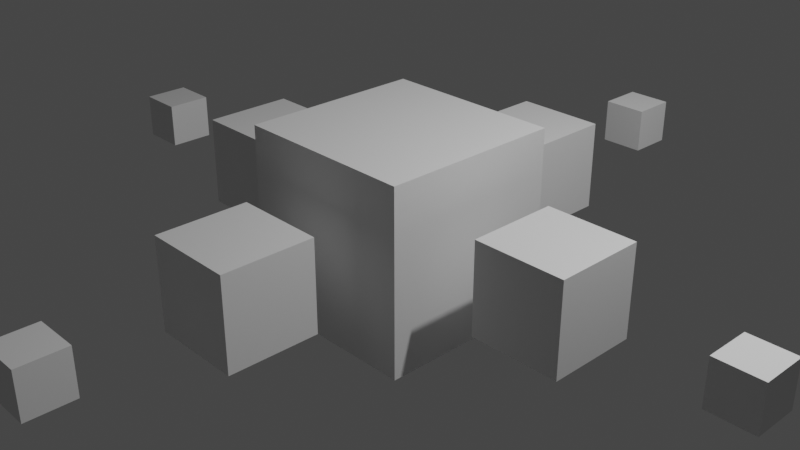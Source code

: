 # Source: Lab7_var1.blend  (saved by Blender 2.93.21; exported with 4.5.12 LTS)
import bpy
from mathutils import Matrix  # noqa: F401  (used for matrix-valued properties, if any)

bpy.ops.wm.read_factory_settings(use_empty=True)
scene = bpy.context.scene
scene.name = 'Scene'

# ---- collections
col_collection = bpy.data.collections.new('Collection'); scene.collection.children.link(col_collection)

# ---- world
world_world = bpy.data.worlds.new('World'); scene.world = world_world
world_world.use_nodes = True; world_world.node_tree.nodes.clear()
_N = world_world.node_tree.nodes; _L = world_world.node_tree.links
n0 = _N.new('ShaderNodeOutputWorld'); n0.name = 'World Output'; n0.location = (300, 300)
n1 = _N.new('ShaderNodeBackground'); n1.name = 'Background'; n1.location = (10, 300)
n1.inputs[0].default_value = (0.05088, 0.05088, 0.05088, 1.0)
_L.new(n1.outputs[0], n0.inputs[0])
n0.is_active_output = True
world_world.color = (0.05088, 0.05088, 0.05088)
world_world.use_sun_shadow = False
world_world.sun_shadow_jitter_overblur = 0.0

# ---- cameras
cam_camera = bpy.data.cameras.new('Camera')
cam_camera.clip_end = 100.0
cam_camera.ortho_scale = 7.314

# ---- lights
light_light = bpy.data.lights.new('Light', 'POINT')
light_light.transmission_factor = 0.0
light_light.energy = 1000.0
light_light.shadow_soft_size = 0.1
light_light.shadow_maximum_resolution = 0.006
light_light.use_absolute_resolution = True

# ---- meshes
me_cube_012 = bpy.data.meshes.new('Cube.012')
me_cube_012.from_pydata([(-1.0, -1.0, -1.0), (-1.0, -1.0, 1.0), (-1.0, 1.0, -1.0), (-1.0, 1.0, 1.0), (1.0, -1.0, -1.0), (1.0, -1.0, 1.0), (1.0, 1.0, -1.0), (1.0, 1.0, 1.0)], [], [(0, 1, 3, 2), (2, 3, 7, 6), (6, 7, 5, 4), (4, 5, 1, 0), (2, 6, 4, 0), (7, 3, 1, 5)])
_uv = me_cube_012.uv_layers.new(name='UVMap')
_uv.uv.foreach_set('vector', [0.375, 0.0, 0.625, 0.0, 0.625, 0.25, 0.375, 0.25, 0.375, 0.25, 0.625, 0.25, 0.625, 0.5, 0.375, 0.5, 0.375, 0.5, 0.625, 0.5, 0.625, 0.75, 0.375, 0.75, 0.375, 0.75, 0.625, 0.75, 0.625, 1.0, 0.375, 1.0, 0.125, 0.5, 0.375, 0.5, 0.375, 0.75, 0.125, 0.75, 0.625, 0.5, 0.875, 0.5, 0.875, 0.75, 0.625, 0.75])
me_cube_012.use_remesh_fix_poles = True
me_cube_012.use_remesh_preserve_attributes = False
me_cube_012.update()
me_cube_013 = bpy.data.meshes.new('Cube.013')
me_cube_013.from_pydata([(-1.0, -1.0, -1.0), (-1.0, -1.0, 1.0), (-1.0, 1.0, -1.0), (-1.0, 1.0, 1.0), (1.0, -1.0, -1.0), (1.0, -1.0, 1.0), (1.0, 1.0, -1.0), (1.0, 1.0, 1.0)], [], [(0, 1, 3, 2), (2, 3, 7, 6), (6, 7, 5, 4), (4, 5, 1, 0), (2, 6, 4, 0), (7, 3, 1, 5)])
_uv = me_cube_013.uv_layers.new(name='UVMap')
_uv.uv.foreach_set('vector', [0.375, 0.0, 0.625, 0.0, 0.625, 0.25, 0.375, 0.25, 0.375, 0.25, 0.625, 0.25, 0.625, 0.5, 0.375, 0.5, 0.375, 0.5, 0.625, 0.5, 0.625, 0.75, 0.375, 0.75, 0.375, 0.75, 0.625, 0.75, 0.625, 1.0, 0.375, 1.0, 0.125, 0.5, 0.375, 0.5, 0.375, 0.75, 0.125, 0.75, 0.625, 0.5, 0.875, 0.5, 0.875, 0.75, 0.625, 0.75])
me_cube_013.use_remesh_fix_poles = True
me_cube_013.use_remesh_preserve_attributes = False
me_cube_013.update()
me_cube_014 = bpy.data.meshes.new('Cube.014')
me_cube_014.from_pydata([(-1.0, -1.0, -1.0), (-1.0, -1.0, 1.0), (-1.0, 1.0, -1.0), (-1.0, 1.0, 1.0), (1.0, -1.0, -1.0), (1.0, -1.0, 1.0), (1.0, 1.0, -1.0), (1.0, 1.0, 1.0)], [], [(0, 1, 3, 2), (2, 3, 7, 6), (6, 7, 5, 4), (4, 5, 1, 0), (2, 6, 4, 0), (7, 3, 1, 5)])
_uv = me_cube_014.uv_layers.new(name='UVMap')
_uv.uv.foreach_set('vector', [0.375, 0.0, 0.625, 0.0, 0.625, 0.25, 0.375, 0.25, 0.375, 0.25, 0.625, 0.25, 0.625, 0.5, 0.375, 0.5, 0.375, 0.5, 0.625, 0.5, 0.625, 0.75, 0.375, 0.75, 0.375, 0.75, 0.625, 0.75, 0.625, 1.0, 0.375, 1.0, 0.125, 0.5, 0.375, 0.5, 0.375, 0.75, 0.125, 0.75, 0.625, 0.5, 0.875, 0.5, 0.875, 0.75, 0.625, 0.75])
me_cube_014.use_remesh_fix_poles = True
me_cube_014.use_remesh_preserve_attributes = False
me_cube_014.update()
me_cube_015 = bpy.data.meshes.new('Cube.015')
me_cube_015.from_pydata([(-1.0, -1.0, -1.0), (-1.0, -1.0, 1.0), (-1.0, 1.0, -1.0), (-1.0, 1.0, 1.0), (1.0, -1.0, -1.0), (1.0, -1.0, 1.0), (1.0, 1.0, -1.0), (1.0, 1.0, 1.0)], [], [(0, 1, 3, 2), (2, 3, 7, 6), (6, 7, 5, 4), (4, 5, 1, 0), (2, 6, 4, 0), (7, 3, 1, 5)])
_uv = me_cube_015.uv_layers.new(name='UVMap')
_uv.uv.foreach_set('vector', [0.375, 0.0, 0.625, 0.0, 0.625, 0.25, 0.375, 0.25, 0.375, 0.25, 0.625, 0.25, 0.625, 0.5, 0.375, 0.5, 0.375, 0.5, 0.625, 0.5, 0.625, 0.75, 0.375, 0.75, 0.375, 0.75, 0.625, 0.75, 0.625, 1.0, 0.375, 1.0, 0.125, 0.5, 0.375, 0.5, 0.375, 0.75, 0.125, 0.75, 0.625, 0.5, 0.875, 0.5, 0.875, 0.75, 0.625, 0.75])
me_cube_015.use_remesh_fix_poles = True
me_cube_015.use_remesh_preserve_attributes = False
me_cube_015.update()
me_cube_016 = bpy.data.meshes.new('Cube.016')
me_cube_016.from_pydata([(-1.0, -1.0, -1.0), (-1.0, -1.0, 1.0), (-1.0, 1.0, -1.0), (-1.0, 1.0, 1.0), (1.0, -1.0, -1.0), (1.0, -1.0, 1.0), (1.0, 1.0, -1.0), (1.0, 1.0, 1.0)], [], [(0, 1, 3, 2), (2, 3, 7, 6), (6, 7, 5, 4), (4, 5, 1, 0), (2, 6, 4, 0), (7, 3, 1, 5)])
_uv = me_cube_016.uv_layers.new(name='UVMap')
_uv.uv.foreach_set('vector', [0.375, 0.0, 0.625, 0.0, 0.625, 0.25, 0.375, 0.25, 0.375, 0.25, 0.625, 0.25, 0.625, 0.5, 0.375, 0.5, 0.375, 0.5, 0.625, 0.5, 0.625, 0.75, 0.375, 0.75, 0.375, 0.75, 0.625, 0.75, 0.625, 1.0, 0.375, 1.0, 0.125, 0.5, 0.375, 0.5, 0.375, 0.75, 0.125, 0.75, 0.625, 0.5, 0.875, 0.5, 0.875, 0.75, 0.625, 0.75])
me_cube_016.use_remesh_fix_poles = True
me_cube_016.use_remesh_preserve_attributes = False
me_cube_016.update()
me_cube_017 = bpy.data.meshes.new('Cube.017')
me_cube_017.from_pydata([(-1.0, -1.0, -1.0), (-1.0, -1.0, 1.0), (-1.0, 1.0, -1.0), (-1.0, 1.0, 1.0), (1.0, -1.0, -1.0), (1.0, -1.0, 1.0), (1.0, 1.0, -1.0), (1.0, 1.0, 1.0)], [], [(0, 1, 3, 2), (2, 3, 7, 6), (6, 7, 5, 4), (4, 5, 1, 0), (2, 6, 4, 0), (7, 3, 1, 5)])
_uv = me_cube_017.uv_layers.new(name='UVMap')
_uv.uv.foreach_set('vector', [0.375, 0.0, 0.625, 0.0, 0.625, 0.25, 0.375, 0.25, 0.375, 0.25, 0.625, 0.25, 0.625, 0.5, 0.375, 0.5, 0.375, 0.5, 0.625, 0.5, 0.625, 0.75, 0.375, 0.75, 0.375, 0.75, 0.625, 0.75, 0.625, 1.0, 0.375, 1.0, 0.125, 0.5, 0.375, 0.5, 0.375, 0.75, 0.125, 0.75, 0.625, 0.5, 0.875, 0.5, 0.875, 0.75, 0.625, 0.75])
me_cube_017.use_remesh_fix_poles = True
me_cube_017.use_remesh_preserve_attributes = False
me_cube_017.update()
me_cube_018 = bpy.data.meshes.new('Cube.018')
me_cube_018.from_pydata([(-1.0, -1.0, -1.0), (-1.0, -1.0, 1.0), (-1.0, 1.0, -1.0), (-1.0, 1.0, 1.0), (1.0, -1.0, -1.0), (1.0, -1.0, 1.0), (1.0, 1.0, -1.0), (1.0, 1.0, 1.0)], [], [(0, 1, 3, 2), (2, 3, 7, 6), (6, 7, 5, 4), (4, 5, 1, 0), (2, 6, 4, 0), (7, 3, 1, 5)])
_uv = me_cube_018.uv_layers.new(name='UVMap')
_uv.uv.foreach_set('vector', [0.375, 0.0, 0.625, 0.0, 0.625, 0.25, 0.375, 0.25, 0.375, 0.25, 0.625, 0.25, 0.625, 0.5, 0.375, 0.5, 0.375, 0.5, 0.625, 0.5, 0.625, 0.75, 0.375, 0.75, 0.375, 0.75, 0.625, 0.75, 0.625, 1.0, 0.375, 1.0, 0.125, 0.5, 0.375, 0.5, 0.375, 0.75, 0.125, 0.75, 0.625, 0.5, 0.875, 0.5, 0.875, 0.75, 0.625, 0.75])
me_cube_018.use_remesh_fix_poles = True
me_cube_018.use_remesh_preserve_attributes = False
me_cube_018.update()
me_cube_019 = bpy.data.meshes.new('Cube.019')
me_cube_019.from_pydata([(-1.0, -1.0, -1.0), (-1.0, -1.0, 1.0), (-1.0, 1.0, -1.0), (-1.0, 1.0, 1.0), (1.0, -1.0, -1.0), (1.0, -1.0, 1.0), (1.0, 1.0, -1.0), (1.0, 1.0, 1.0)], [], [(0, 1, 3, 2), (2, 3, 7, 6), (6, 7, 5, 4), (4, 5, 1, 0), (2, 6, 4, 0), (7, 3, 1, 5)])
_uv = me_cube_019.uv_layers.new(name='UVMap')
_uv.uv.foreach_set('vector', [0.375, 0.0, 0.625, 0.0, 0.625, 0.25, 0.375, 0.25, 0.375, 0.25, 0.625, 0.25, 0.625, 0.5, 0.375, 0.5, 0.375, 0.5, 0.625, 0.5, 0.625, 0.75, 0.375, 0.75, 0.375, 0.75, 0.625, 0.75, 0.625, 1.0, 0.375, 1.0, 0.125, 0.5, 0.375, 0.5, 0.375, 0.75, 0.125, 0.75, 0.625, 0.5, 0.875, 0.5, 0.875, 0.75, 0.625, 0.75])
me_cube_019.use_remesh_fix_poles = True
me_cube_019.use_remesh_preserve_attributes = False
me_cube_019.update()
me_cube_011 = bpy.data.meshes.new('Cube.011')
me_cube_011.from_pydata([(-1.0, -1.0, -1.0), (-1.0, -1.0, 1.0), (-1.0, 1.0, -1.0), (-1.0, 1.0, 1.0), (1.0, -1.0, -1.0), (1.0, -1.0, 1.0), (1.0, 1.0, -1.0), (1.0, 1.0, 1.0)], [], [(0, 1, 3, 2), (2, 3, 7, 6), (6, 7, 5, 4), (4, 5, 1, 0), (2, 6, 4, 0), (7, 3, 1, 5)])
_uv = me_cube_011.uv_layers.new(name='UVMap')
_uv.uv.foreach_set('vector', [0.375, 0.0, 0.625, 0.0, 0.625, 0.25, 0.375, 0.25, 0.375, 0.25, 0.625, 0.25, 0.625, 0.5, 0.375, 0.5, 0.375, 0.5, 0.625, 0.5, 0.625, 0.75, 0.375, 0.75, 0.375, 0.75, 0.625, 0.75, 0.625, 1.0, 0.375, 1.0, 0.125, 0.5, 0.375, 0.5, 0.375, 0.75, 0.125, 0.75, 0.625, 0.5, 0.875, 0.5, 0.875, 0.75, 0.625, 0.75])
me_cube_011.use_remesh_fix_poles = True
me_cube_011.use_remesh_preserve_attributes = False
me_cube_011.update()

# ---- objects
ob_cube_004 = bpy.data.objects.new('Cube.004', me_cube_012)
ob_cube_005 = bpy.data.objects.new('Cube.005', me_cube_013)
ob_cube_006 = bpy.data.objects.new('Cube.006', me_cube_014)
ob_cube_007 = bpy.data.objects.new('Cube.007', me_cube_015)
ob_cube_008 = bpy.data.objects.new('Cube.008', me_cube_016)
ob_cube_009 = bpy.data.objects.new('Cube.009', me_cube_017)
ob_cube_010 = bpy.data.objects.new('Cube.010', me_cube_018)
ob_cube_011 = bpy.data.objects.new('Cube.011', me_cube_019)
ob_light = bpy.data.objects.new('Light', light_light)
ob_camera = bpy.data.objects.new('Camera', cam_camera)
ob_cube_003 = bpy.data.objects.new('Cube.003', me_cube_011)

# ---- transforms, parenting, visibility, modifiers, constraints
ob_cube_004.location = (2.0, 0.0, 0.0)
ob_cube_004.scale = (0.5, 0.5, 0.5)
ob_cube_005.location = (4.0, 0.0, 0.0)
ob_cube_005.scale = (0.25, 0.25, 0.25)
ob_cube_006.location = (-2.0, 0.0, 0.0)
ob_cube_006.scale = (0.5, 0.5, 0.5)
ob_cube_007.location = (-4.0, 0.0, 0.0)
ob_cube_007.scale = (0.25, 0.25, 0.25)
ob_cube_008.location = (0.0, 2.0, 0.0)
ob_cube_008.scale = (0.5, 0.5, 0.5)
ob_cube_009.location = (0.0, 4.0, 0.0)
ob_cube_009.scale = (0.25, 0.25, 0.25)
ob_cube_010.location = (0.0, -2.0, 0.0)
ob_cube_010.scale = (0.5, 0.5, 0.5)
ob_cube_011.location = (0.0, -4.0, 0.0)
ob_cube_011.scale = (0.25, 0.25, 0.25)
ob_light.location = (4.076, 1.005, 5.904)
ob_light.rotation_euler = (0.6503, 0.05522, 1.866)
ob_light.lock_rotations_4d = False
ob_light.empty_display_type = 'ARROWS'
ob_light.color = (0.0, 0.0, 0.0, 0.0)
ob_light.lineart.crease_threshold = 0.0
ob_camera.location = (7.359, -6.926, 4.958)
ob_camera.rotation_euler = (1.109, 0.0, 0.8149)
ob_camera.lock_rotations_4d = False
ob_camera.empty_display_type = 'ARROWS'
ob_camera.color = (0.0, 0.0, 0.0, 0.0)
ob_camera.display_type = 'WIRE'
ob_camera.lineart.crease_threshold = 0.0
ob_cube_003.location = (0.0, 0.0, 0.0)

# ---- collection membership
scene.collection.objects.link(ob_cube_004)
scene.collection.objects.link(ob_cube_005)
scene.collection.objects.link(ob_cube_006)
scene.collection.objects.link(ob_cube_007)
scene.collection.objects.link(ob_cube_008)
scene.collection.objects.link(ob_cube_009)
scene.collection.objects.link(ob_cube_010)
scene.collection.objects.link(ob_cube_011)
col_collection.objects.link(ob_light)
col_collection.objects.link(ob_camera)
col_collection.objects.link(ob_cube_003)

# ---- scene / render settings (as saved in the file)
scene.camera = ob_camera
scene.frame_start = 1; scene.frame_end = 250; scene.frame_set(1)
scene.render.engine = 'BLENDER_EEVEE_NEXT'
scene.cycles.use_denoising = False
scene.cycles.samples = 128
scene.cycles.sampling_pattern = 'TABULATED_SOBOL'
scene.cycles.use_adaptive_sampling = False
scene.cycles.use_light_tree = False
scene.view_settings.view_transform = 'Filmic'
bpy.context.view_layer.update()
